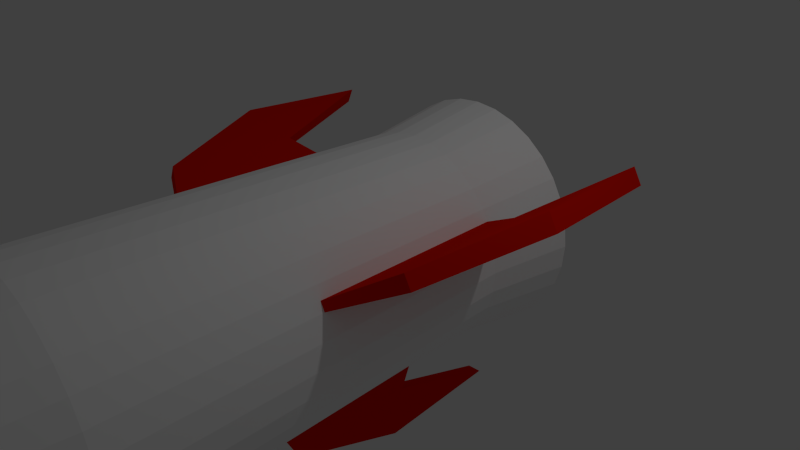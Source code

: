 # Source: missile.blend  (saved by Blender 2.71.0; exported with 4.5.12 LTS)
import bpy
from mathutils import Matrix  # noqa: F401  (used for matrix-valued properties, if any)

bpy.ops.wm.read_factory_settings(use_empty=True)
scene = bpy.context.scene
scene.name = 'Scene'

# ---- collections
col_collection_1 = bpy.data.collections.new('Collection 1'); scene.collection.children.link(col_collection_1)

# ---- materials (node trees are filled in below, after node groups)
mat_material_003 = bpy.data.materials.new('Material.003')
mat_material_003.alpha_threshold = 0.0
mat_material_003.use_transparent_shadow = False
mat_material_003.diffuse_color = (0.8, 0.00714, 0.0, 1.0)
mat_material_003.roughness = 0.5
mat_material_003.line_color = (0.0, 0.0, 0.0, 1.0)
mat_material_002 = bpy.data.materials.new('Material.002')
mat_material_002.alpha_threshold = 0.0
mat_material_002.use_transparent_shadow = False
mat_material_002.diffuse_color = (1.0, 1.0, 1.0, 1.0)
mat_material_002.roughness = 0.5
mat_material_002.specular_intensity = 1.0
mat_material_002.line_color = (0.0, 0.0, 0.0, 1.0)

# ---- material node trees

# ---- world
world_world = bpy.data.worlds.new('World'); scene.world = world_world
world_world.color = (0.05088, 0.05088, 0.05088)
world_world.use_sun_shadow = False
world_world.sun_shadow_jitter_overblur = 0.0
world_world.cycles.sampling_method = 'MANUAL'
world_world.cycles.sample_map_resolution = 256

# ---- cameras
cam_camera = bpy.data.cameras.new('Camera')
cam_camera.clip_end = 100.0
cam_camera.lens = 35.0
cam_camera.sensor_width = 32.0
cam_camera.sensor_height = 18.0
cam_camera.ortho_scale = 7.314
cam_camera.dof.focus_distance = 0.0
cam_camera.dof.aperture_fstop = 128.0

# ---- lights
light_lamp = bpy.data.lights.new('Lamp', 'POINT')
light_lamp.transmission_factor = 0.0
light_lamp.cutoff_distance = 30.0
light_lamp.energy = 100.0
light_lamp.shadow_buffer_clip_start = 1.001
light_lamp.shadow_soft_size = 0.1
light_lamp.shadow_maximum_resolution = 0.006
light_lamp.use_absolute_resolution = True
light_lamp.cycles.use_multiple_importance_sampling = False

# ---- meshes
me_circle_003 = bpy.data.meshes.new('Circle.003')
me_circle_003.from_pydata([(-1.187e-07, 2.943e-07, 4.138), (-5.033e-08, 0.5928, 3.808), (0.2269, 0.5477, 3.808), (0.1157, 0.5814, 3.808), (0.3294, -0.4929, 3.808), (0.4192, -0.4192, 3.808), (-0.5928, 1.629e-07, 3.808), (-0.5814, -0.1157, 3.808), (0.4192, 0.4192, 3.808), (0.3294, 0.4929, 3.808), (0.1157, -0.5814, 3.808), (0.2269, -0.5477, 3.808), (-0.5477, 0.2269, 3.808), (-0.5814, 0.1157, 3.808), (0.5477, 0.2269, 3.808), (0.4929, 0.3294, 3.808), (-0.4192, 0.4192, 3.808), (-0.4929, 0.3294, 3.808), (-0.1157, -0.5814, 3.808), (1.428e-07, -0.5928, 3.808), (0.5928, 6.906e-07, 3.808), (0.5814, 0.1157, 3.808), (-0.2269, 0.5477, 3.808), (-0.3294, 0.4929, 3.808), (-0.3294, -0.4929, 3.808), (-0.2269, -0.5477, 3.808), (0.5477, -0.2269, 3.808), (0.5814, -0.1157, 3.808), (-0.1157, 0.5814, 3.808), (-0.4929, -0.3294, 3.808), (-0.4192, -0.4192, 3.808), (0.4929, -0.3294, 3.808), (-0.5477, -0.2269, 3.808)], [], [(2, 3, 0), (4, 5, 0), (6, 7, 0), (8, 9, 0), (10, 11, 0), (12, 13, 0), (14, 15, 0), (16, 17, 0), (18, 19, 0), (20, 21, 0), (22, 23, 0), (24, 25, 0), (26, 27, 0), (1, 28, 0), (29, 30, 0), (3, 1, 0), (5, 31, 0), (7, 32, 0), (9, 2, 0), (11, 4, 0), (13, 6, 0), (15, 8, 0), (19, 10, 0), (17, 12, 0), (21, 14, 0), (23, 16, 0), (25, 18, 0), (27, 20, 0), (28, 22, 0), (30, 24, 0), (31, 26, 0), (32, 29, 0)])
me_circle_003.materials.append(mat_material_003)
me_circle_003.use_remesh_preserve_volume = False
me_circle_003.use_remesh_preserve_attributes = False
me_circle_003.use_mirror_vertex_groups = False
me_circle_003.update()
me_circle_004 = bpy.data.meshes.new('Circle.004')
me_circle_004.from_pydata([(1.111, 0.4601, -0.3923), (4.23e-07, -1.202, -0.3923), (-1.111, 0.4601, -0.3923), (4.514e-07, -1.276, 1.01), (-1.179, 0.4882, 1.01), (1.179, 0.4882, 1.01), (1.777, 0.794, -0.1674), (6.387e-07, -1.865, -0.1674), (-1.777, 0.794, -0.1674), (6.841e-07, -1.983, 0.7849), (-1.885, 0.8391, 0.7849), (1.885, 0.8391, 0.7849), (2.185, 0.9989, -1.013), (7.855e-07, -2.271, -1.013), (-2.185, 0.9989, -1.013), (8.414e-07, -2.416, -0.06099), (-2.319, 1.054, -0.06099), (2.319, 1.054, -0.06099), (1.061, 0.5495, -0.3923), (0.09091, -1.198, -0.3923), (-1.153, 0.3668, -0.3923), (0.09696, -1.272, 1.01), (-1.223, 0.3893, 1.01), (1.127, 0.5832, 1.01), (1.697, 0.9371, -0.1674), (0.1454, -1.859, -0.1674), (-1.844, 0.6449, -0.1674), (0.1551, -1.976, 0.7849), (-1.956, 0.6808, 0.7849), (1.802, 0.991, 0.7849), (2.088, 1.175, -1.013), (0.1789, -2.264, -1.013), (-2.268, 0.8154, -1.013), (0.1908, -2.408, -0.06099), (-2.406, 0.8596, -0.06099), (2.216, 1.241, -0.06099)], [], [(5, 11, 6, 0), (4, 10, 8, 2), (1, 7, 9, 3), (11, 17, 12, 6), (10, 16, 14, 8), (7, 13, 15, 9), (23, 18, 24, 29), (22, 20, 26, 28), (19, 21, 27, 25), (29, 24, 30, 35), (28, 26, 32, 34), (25, 27, 33, 31), (13, 7, 25, 31), (10, 4, 22, 28), (11, 5, 23, 29), (16, 10, 28, 34), (17, 11, 29, 35), (5, 0, 18, 23), (14, 16, 34, 32), (1, 3, 21, 19), (3, 9, 27, 21), (9, 15, 33, 27), (2, 8, 26, 20), (0, 6, 24, 18), (8, 14, 32, 26), (6, 12, 30, 24), (12, 17, 35, 30), (4, 2, 20, 22), (15, 13, 31, 33), (7, 1, 19, 25)])
me_circle_004.materials.append(mat_material_003)
me_circle_004.use_remesh_preserve_volume = False
me_circle_004.use_remesh_preserve_attributes = False
me_circle_004.use_mirror_vertex_groups = False
me_circle_004.update()
me_circle_005 = bpy.data.meshes.new('Circle.005')
me_circle_005.from_pydata([(0.0, 1.0, 3.278), (-0.1951, 0.9808, 3.278), (-0.3827, 0.9239, 3.278), (-0.5556, 0.8315, 3.278), (-0.7071, 0.7071, 3.278), (-0.8315, 0.5556, 3.278), (-0.9239, 0.3827, 3.278), (-0.9808, 0.1951, 3.278), (-1.0, 7.55e-08, 3.278), (-0.9808, -0.1951, 3.278), (-0.9239, -0.3827, 3.278), (-0.8315, -0.5556, 3.278), (-0.7071, -0.7071, 3.278), (-0.5556, -0.8315, 3.278), (-0.3827, -0.9239, 3.278), (-0.1951, -0.9808, 3.278), (3.258e-07, -1.0, 3.278), (0.1951, -0.9808, 3.278), (0.3827, -0.9239, 3.278), (0.5556, -0.8315, 3.278), (0.7071, -0.7071, 3.278), (0.8315, -0.5556, 3.278), (0.9239, -0.3827, 3.278), (0.9808, -0.1951, 3.278), (1.0, 9.656e-07, 3.278), (0.9808, 0.1951, 3.278), (0.9239, 0.3827, 3.278), (0.8315, 0.5556, 3.278), (0.7071, 0.7071, 3.278), (0.5556, 0.8315, 3.278), (0.3827, 0.9239, 3.278), (0.1951, 0.9808, 3.278), (0.4807, 1.161, 2.746), (0.6979, 1.045, 2.746), (0.8883, 0.8883, 2.746), (1.045, 0.6979, 2.746), (1.161, 0.4807, 2.746), (1.232, 0.2451, 2.746), (1.256, 1.136e-06, 2.746), (1.232, -0.2451, 2.746), (1.161, -0.4807, 2.746), (1.045, -0.6979, 2.746), (0.8883, -0.8883, 2.746), (0.6979, -1.045, 2.746), (0.4807, -1.161, 2.746), (0.2451, -1.232, 2.746), (4.41e-07, -1.256, 2.746), (-0.2451, -1.232, 2.746), (-0.4807, -1.161, 2.746), (-0.6979, -1.045, 2.746), (-0.8883, -0.8883, 2.746), (-1.045, -0.6979, 2.746), (-1.161, -0.4807, 2.746), (-1.232, -0.2451, 2.746), (-1.256, 1.752e-08, 2.746), (-1.232, 0.2451, 2.746), (-1.161, 0.4807, 2.746), (-1.045, 0.6979, 2.746), (-0.8883, 0.8883, 2.746), (-0.6979, 1.045, 2.746), (-0.4807, 1.161, 2.746), (-0.2451, 1.232, 2.746), (3.162e-08, 1.256, 2.746), (0.2451, 1.232, 2.746), (0.5163, 1.247, 2.412), (0.7496, 1.122, 2.412), (0.9541, 0.9541, 2.412), (1.122, 0.7496, 2.412), (1.247, 0.5164, 2.412), (1.323, 0.2632, 2.412), (1.349, 1.195e-06, 2.412), (1.323, -0.2632, 2.412), (1.247, -0.5163, 2.412), (1.122, -0.7496, 2.412), (0.9541, -0.9541, 2.412), (0.7496, -1.122, 2.412), (0.5164, -1.247, 2.412), (0.2632, -1.323, 2.412), (4.798e-07, -1.349, 2.412), (-0.2632, -1.323, 2.412), (-0.5164, -1.247, 2.412), (-0.7496, -1.122, 2.412), (-0.9541, -0.9541, 2.412), (-1.122, -0.7496, 2.412), (-1.247, -0.5164, 2.412), (-1.323, -0.2632, 2.412), (-1.349, -6.17e-09, 2.412), (-1.323, 0.2632, 2.412), (-1.247, 0.5164, 2.412), (-1.122, 0.7496, 2.412), (-0.9541, 0.9541, 2.412), (-0.7496, 1.122, 2.412), (-0.5164, 1.247, 2.412), (-0.2632, 1.323, 2.412), (4.016e-08, 1.349, 2.412), (0.2632, 1.323, 2.412), (0.4601, 1.111, -0.3923), (0.6679, 0.9996, -0.3923), (0.8501, 0.8501, -0.3923), (0.9996, 0.6679, -0.3923), (1.111, 0.4601, -0.3923), (1.179, 0.2345, -0.3923), (1.202, 1.096e-06, -0.3923), (1.179, -0.2345, -0.3923), (1.111, -0.4601, -0.3923), (0.9996, -0.6679, -0.3923), (0.8501, -0.8501, -0.3923), (0.6679, -0.9996, -0.3923), (0.4601, -1.111, -0.3923), (0.2345, -1.179, -0.3923), (4.23e-07, -1.202, -0.3923), (-0.2345, -1.179, -0.3923), (-0.4601, -1.111, -0.3923), (-0.6679, -0.9996, -0.3923), (-0.8501, -0.8501, -0.3923), (-0.9996, -0.6679, -0.3923), (-1.111, -0.4601, -0.3923), (-1.179, -0.2345, -0.3923), (-1.202, 2.578e-08, -0.3923), (-1.179, 0.2345, -0.3923), (-1.111, 0.4601, -0.3923), (-0.9996, 0.6679, -0.3923), (-0.8501, 0.8501, -0.3923), (-0.6679, 0.9996, -0.3923), (-0.4601, 1.111, -0.3923), (-0.2345, 1.179, -0.3923), (3.131e-08, 1.202, -0.3923), (0.2345, 1.179, -0.3923), (0.5147, 1.243, -1.021), (0.7473, 1.118, -1.021), (0.9511, 0.9511, -1.021), (1.118, 0.7473, -1.021), (1.243, 0.5147, -1.021), (1.319, 0.2624, -1.021), (1.345, 1.188e-06, -1.021), (1.319, -0.2624, -1.021), (1.243, -0.5147, -1.021), (1.118, -0.7473, -1.021), (0.9511, -0.9511, -1.021), (0.7473, -1.118, -1.021), (0.5147, -1.243, -1.021), (0.2624, -1.319, -1.021), (4.799e-07, -1.345, -1.021), (-0.2624, -1.319, -1.021), (-0.5147, -1.243, -1.021), (-0.7473, -1.118, -1.021), (-0.9511, -0.9511, -1.021), (-1.118, -0.7473, -1.021), (-1.243, -0.5147, -1.021), (-1.319, -0.2624, -1.021), (-1.345, -9.241e-09, -1.021), (-1.319, 0.2624, -1.021), (-1.243, 0.5147, -1.021), (-1.118, 0.7473, -1.021), (-0.9511, 0.9511, -1.021), (-0.7473, 1.118, -1.021), (-0.5147, 1.243, -1.021), (-0.2624, 1.319, -1.021), (4.157e-08, 1.345, -1.021), (0.2624, 1.319, -1.021), (-4.098e-08, 3.427e-07, -1.021), (0.4882, -1.179, 1.01), (0.7088, 1.061, 1.01), (-1.251, 0.2489, 1.01), (4.514e-07, -1.276, 1.01), (0.2489, -1.251, 1.01), (1.061, 0.7088, 1.01), (0.9021, 0.9021, 1.01), (-1.061, 0.7088, 1.01), (-1.179, 0.4882, 1.01), (1.251, 0.2489, 1.01), (1.179, 0.4882, 1.01), (-0.4882, -1.179, 1.01), (-0.2489, -1.251, 1.01), (-0.7088, 1.061, 1.01), (-0.9021, 0.9021, 1.01), (1.251, -0.2489, 1.01), (1.276, 1.145e-06, 1.01), (-0.9021, -0.9021, 1.01), (-0.7088, -1.061, 1.01), (-0.2489, 1.251, 1.01), (-0.4882, 1.179, 1.01), (1.061, -0.7088, 1.01), (1.179, -0.4882, 1.01), (-1.179, -0.4882, 1.01), (-1.061, -0.7088, 1.01), (0.7088, -1.061, 1.01), (0.9021, -0.9021, 1.01), (0.4882, 1.179, 1.01), (0.2489, 1.251, 1.01), (-1.276, 9.803e-09, 1.01), (-1.251, -0.2489, 1.01), (3.574e-08, 1.276, 1.01), (-0.09755, 0.9904, 3.278), (-0.2889, 0.9523, 3.278), (-0.4691, 0.8777, 3.278), (-0.6313, 0.7693, 3.278), (-0.7693, 0.6313, 3.278), (-0.8777, 0.4691, 3.278), (-0.9523, 0.2889, 3.278), (-0.9904, 0.09755, 3.278), (-0.9904, -0.09755, 3.278), (-0.9523, -0.2889, 3.278), (-0.8777, -0.4691, 3.278), (-0.7693, -0.6313, 3.278), (-0.6313, -0.7693, 3.278), (-0.4691, -0.8777, 3.278), (-0.2889, -0.9523, 3.278), (-0.09754, -0.9904, 3.278), (0.09755, -0.9904, 3.278), (0.2889, -0.9523, 3.278), (0.4691, -0.8777, 3.278), (0.6313, -0.7693, 3.278), (0.7693, -0.6313, 3.278), (0.8777, -0.4691, 3.278), (0.9523, -0.2889, 3.278), (0.9904, -0.09754, 3.278), (0.9904, 0.09755, 3.278), (0.9523, 0.2889, 3.278), (0.8777, 0.4691, 3.278), (0.7693, 0.6313, 3.278), (0.6313, 0.7693, 3.278), (0.4691, 0.8777, 3.278), (0.2889, 0.9523, 3.278), (0.09754, 0.9904, 3.278), (-5.033e-08, 0.5928, 3.808), (0.2269, 0.5477, 3.808), (0.1157, 0.5814, 3.808), (0.3294, -0.4929, 3.808), (0.4192, -0.4192, 3.808), (-0.5928, 1.629e-07, 3.808), (-0.5814, -0.1157, 3.808), (0.4192, 0.4192, 3.808), (0.3294, 0.4929, 3.808), (0.1157, -0.5814, 3.808), (0.2269, -0.5477, 3.808), (-0.5477, 0.2269, 3.808), (-0.5814, 0.1157, 3.808), (0.5477, 0.2269, 3.808), (0.4929, 0.3294, 3.808), (-0.4192, 0.4192, 3.808), (-0.4929, 0.3294, 3.808), (-0.1157, -0.5814, 3.808), (1.428e-07, -0.5928, 3.808), (0.5928, 6.906e-07, 3.808), (0.5814, 0.1157, 3.808), (-0.2269, 0.5477, 3.808), (-0.3294, 0.4929, 3.808), (-0.3294, -0.4929, 3.808), (-0.2269, -0.5477, 3.808), (0.5477, -0.2269, 3.808), (0.5814, -0.1157, 3.808), (-0.1157, 0.5814, 3.808), (-0.4929, -0.3294, 3.808), (-0.4192, -0.4192, 3.808), (0.4929, -0.3294, 3.808), (-0.5477, -0.2269, 3.808)], [], [(11, 203, 10, 52, 51), (22, 214, 21, 41, 40), (13, 205, 12, 50, 49), (2, 194, 1, 61, 60), (24, 216, 23, 39, 38), (15, 207, 14, 48, 47), (4, 196, 3, 59, 58), (26, 218, 25, 37, 36), (6, 198, 5, 57, 56), (17, 209, 16, 46, 45), (28, 220, 27, 35, 34), (8, 200, 7, 55, 54), (19, 211, 18, 44, 43), (30, 222, 29, 33, 32), (10, 202, 9, 53, 52), (21, 213, 20, 42, 41), (0, 224, 31, 63, 62), (12, 204, 11, 51, 50), (1, 193, 0, 62, 61), (23, 215, 22, 40, 39), (14, 206, 13, 49, 48), (3, 195, 2, 60, 59), (25, 217, 24, 38, 37), (16, 208, 15, 47, 46), (5, 197, 4, 58, 57), (27, 219, 26, 36, 35), (7, 199, 6, 56, 55), (18, 210, 17, 45, 44), (29, 221, 28, 34, 33), (9, 201, 8, 54, 53), (20, 212, 19, 43, 42), (31, 223, 30, 32, 63), (30, 223, 226), (19, 212, 228), (8, 201, 230), (28, 221, 232), (17, 210, 234), (6, 199, 236), (26, 219, 238), (4, 197, 240), (15, 208, 242), (24, 217, 244), (2, 195, 246), (13, 206, 248), (22, 215, 250), (0, 193, 225), (11, 204, 253), (31, 224, 227), (20, 213, 229), (9, 202, 231), (29, 222, 233), (18, 211, 235), (7, 200, 237), (27, 220, 239), (16, 209, 243), (5, 198, 241), (25, 218, 245), (3, 196, 247), (14, 207, 249), (23, 216, 251), (1, 194, 252), (12, 205, 254), (21, 214, 255), (10, 203, 256), (52, 53, 85, 84), (62, 63, 95, 94), (41, 42, 74, 73), (60, 61, 93, 92), (50, 51, 83, 82), (39, 40, 72, 71), (58, 59, 91, 90), (48, 49, 81, 80), (37, 38, 70, 69), (46, 47, 79, 78), (35, 36, 68, 67), (55, 56, 88, 87), (33, 34, 66, 65), (44, 45, 77, 76), (53, 54, 86, 85), (63, 32, 64, 95), (42, 43, 75, 74), (61, 62, 94, 93), (51, 52, 84, 83), (40, 41, 73, 72), (59, 60, 92, 91), (49, 50, 82, 81), (38, 39, 71, 70), (57, 58, 90, 89), (47, 48, 80, 79), (36, 37, 69, 68), (56, 57, 89, 88), (34, 35, 67, 66), (45, 46, 78, 77), (54, 55, 87, 86), (32, 33, 65, 64), (43, 44, 76, 75), (191, 190, 118, 117), (189, 188, 96, 127), (187, 186, 107, 106), (185, 184, 116, 115), (183, 182, 105, 104), (181, 180, 125, 124), (179, 178, 114, 113), (177, 176, 103, 102), (175, 174, 123, 122), (173, 172, 112, 111), (171, 170, 101, 100), (169, 168, 121, 120), (167, 166, 99, 98), (165, 164, 110, 109), (190, 163, 119, 118), (188, 162, 97, 96), (186, 161, 108, 107), (184, 191, 117, 116), (192, 189, 127, 126), (182, 187, 106, 105), (180, 192, 126, 125), (178, 185, 115, 114), (176, 183, 104, 103), (174, 181, 124, 123), (172, 179, 113, 112), (170, 177, 102, 101), (168, 175, 122, 121), (164, 173, 111, 110), (166, 171, 100, 99), (163, 169, 120, 119), (162, 167, 98, 97), (161, 165, 109, 108), (119, 120, 152, 151), (97, 98, 130, 129), (108, 109, 141, 140), (117, 118, 150, 149), (127, 96, 128, 159), (106, 107, 139, 138), (115, 116, 148, 147), (104, 105, 137, 136), (124, 125, 157, 156), (113, 114, 146, 145), (102, 103, 135, 134), (122, 123, 155, 154), (111, 112, 144, 143), (100, 101, 133, 132), (120, 121, 153, 152), (98, 99, 131, 130), (109, 110, 142, 141), (118, 119, 151, 150), (96, 97, 129, 128), (107, 108, 140, 139), (116, 117, 149, 148), (126, 127, 159, 158), (105, 106, 138, 137), (125, 126, 158, 157), (114, 115, 147, 146), (103, 104, 136, 135), (123, 124, 156, 155), (112, 113, 145, 144), (101, 102, 134, 133), (121, 122, 154, 153), (110, 111, 143, 142), (99, 100, 132, 131), (76, 77, 165, 161), (65, 66, 167, 162), (87, 88, 169, 163), (67, 68, 171, 166), (78, 79, 173, 164), (89, 90, 175, 168), (69, 70, 177, 170), (80, 81, 179, 172), (91, 92, 181, 174), (71, 72, 183, 176), (82, 83, 185, 178), (93, 94, 192, 180), (73, 74, 187, 182), (94, 95, 189, 192), (84, 85, 191, 184), (75, 76, 161, 186), (64, 65, 162, 188), (86, 87, 163, 190), (77, 78, 164, 165), (66, 67, 166, 167), (88, 89, 168, 169), (68, 69, 170, 171), (79, 80, 172, 173), (90, 91, 174, 175), (70, 71, 176, 177), (81, 82, 178, 179), (92, 93, 180, 181), (72, 73, 182, 183), (83, 84, 184, 185), (74, 75, 186, 187), (95, 64, 188, 189), (85, 86, 190, 191), (153, 154, 160), (142, 143, 160), (131, 132, 160), (151, 152, 160), (129, 130, 160), (140, 141, 160), (149, 150, 160), (159, 128, 160), (138, 139, 160), (147, 148, 160), (136, 137, 160), (156, 157, 160), (145, 146, 160), (134, 135, 160), (154, 155, 160), (143, 144, 160), (132, 133, 160), (152, 153, 160), (130, 131, 160), (141, 142, 160), (150, 151, 160), (128, 129, 160), (139, 140, 160), (148, 149, 160), (158, 159, 160), (137, 138, 160), (157, 158, 160), (146, 147, 160), (135, 136, 160), (155, 156, 160), (144, 145, 160), (133, 134, 160), (226, 223, 227), (223, 31, 227), (228, 212, 229), (212, 20, 229), (230, 201, 231), (201, 9, 231), (232, 221, 233), (221, 29, 233), (234, 210, 235), (210, 18, 235), (236, 199, 237), (199, 7, 237), (238, 219, 239), (219, 27, 239), (240, 197, 241), (197, 5, 241), (242, 208, 243), (208, 16, 243), (244, 217, 245), (217, 25, 245), (246, 195, 247), (195, 3, 247), (248, 206, 249), (206, 14, 249), (250, 215, 251), (215, 23, 251), (225, 193, 252), (193, 1, 252), (253, 204, 254), (204, 12, 254), (227, 224, 225), (224, 0, 225), (229, 213, 255), (213, 21, 255), (231, 202, 256), (202, 10, 256), (233, 222, 226), (222, 30, 226), (235, 211, 228), (211, 19, 228), (237, 200, 230), (200, 8, 230), (239, 220, 232), (220, 28, 232), (243, 209, 234), (209, 17, 234), (241, 198, 236), (198, 6, 236), (245, 218, 238), (218, 26, 238), (247, 196, 240), (196, 4, 240), (249, 207, 242), (207, 15, 242), (251, 216, 244), (216, 24, 244), (252, 194, 246), (194, 2, 246), (254, 205, 248), (205, 13, 248), (255, 214, 250), (214, 22, 250), (256, 203, 253), (203, 11, 253)])
me_circle_005.materials.append(mat_material_002)
me_circle_005.use_remesh_preserve_volume = False
me_circle_005.use_remesh_preserve_attributes = False
me_circle_005.use_mirror_vertex_groups = False
me_circle_005.update()

# ---- objects
ob_circle_002 = bpy.data.objects.new('Circle.002', me_circle_003)
ob_circle_001 = bpy.data.objects.new('Circle.001', me_circle_004)
ob_circle = bpy.data.objects.new('Circle', me_circle_005)
ob_lamp = bpy.data.objects.new('Lamp', light_lamp)
ob_camera = bpy.data.objects.new('Camera', cam_camera)

# ---- transforms, parenting, visibility, modifiers, constraints
ob_circle_002.location = (0.0, 0.0, 0.0)
ob_circle_002.rotation_euler = (1.571, -0.0, 0.0)
ob_circle_002.scale = (1.184, 1.184, 1.879)
ob_circle_002.lineart.crease_threshold = 0.0
ob_circle_001.location = (0.0, 0.0, 0.0)
ob_circle_001.rotation_euler = (1.571, -0.0, 0.0)
ob_circle_001.scale = (1.184, 1.184, 1.879)
ob_circle_001.lineart.crease_threshold = 0.0
ob_circle.location = (0.0, 0.0, 0.0)
ob_circle.rotation_euler = (1.571, -0.0, 0.0)
ob_circle.scale = (1.184, 1.184, 1.879)
ob_circle.lineart.crease_threshold = 0.0
ob_lamp.location = (4.076, 1.005, 5.904)
ob_lamp.rotation_euler = (0.6503, 0.05522, 1.866)
ob_lamp.lock_rotations_4d = False
ob_lamp.empty_display_type = 'ARROWS'
ob_lamp.color = (0.0, 0.0, 0.0, 0.0)
ob_lamp.lineart.crease_threshold = 0.0
ob_camera.location = (7.481, -6.508, 5.344)
ob_camera.rotation_euler = (1.109, 0.01082, 0.8149)
ob_camera.lock_rotations_4d = False
ob_camera.empty_display_type = 'ARROWS'
ob_camera.color = (0.0, 0.0, 0.0, 0.0)
ob_camera.display_type = 'WIRE'
ob_camera.lineart.crease_threshold = 0.0

# ---- collection membership
col_collection_1.objects.link(ob_circle_002)
col_collection_1.objects.link(ob_circle_001)
col_collection_1.objects.link(ob_circle)
col_collection_1.objects.link(ob_lamp)
col_collection_1.objects.link(ob_camera)

# ---- scene / render settings (as saved in the file)
scene.camera = ob_camera
scene.frame_start = 1; scene.frame_end = 250; scene.frame_set(1)
scene.render.engine = 'BLENDER_EEVEE_NEXT'
scene.render.resolution_percentage = 50
scene.render.dither_intensity = 0.0
scene.cycles.use_denoising = False
scene.cycles.samples = 10
scene.cycles.sampling_pattern = 'TABULATED_SOBOL'
scene.cycles.light_sampling_threshold = 0.0
scene.cycles.use_adaptive_sampling = False
scene.cycles.use_light_tree = False
scene.cycles.blur_glossy = 0.0
scene.cycles.volume_bounces = 1
scene.cycles.pixel_filter_type = 'GAUSSIAN'
scene.cycles.sample_clamp_indirect = 0.0
scene.view_settings.view_transform = 'Standard'
bpy.context.view_layer.update()
